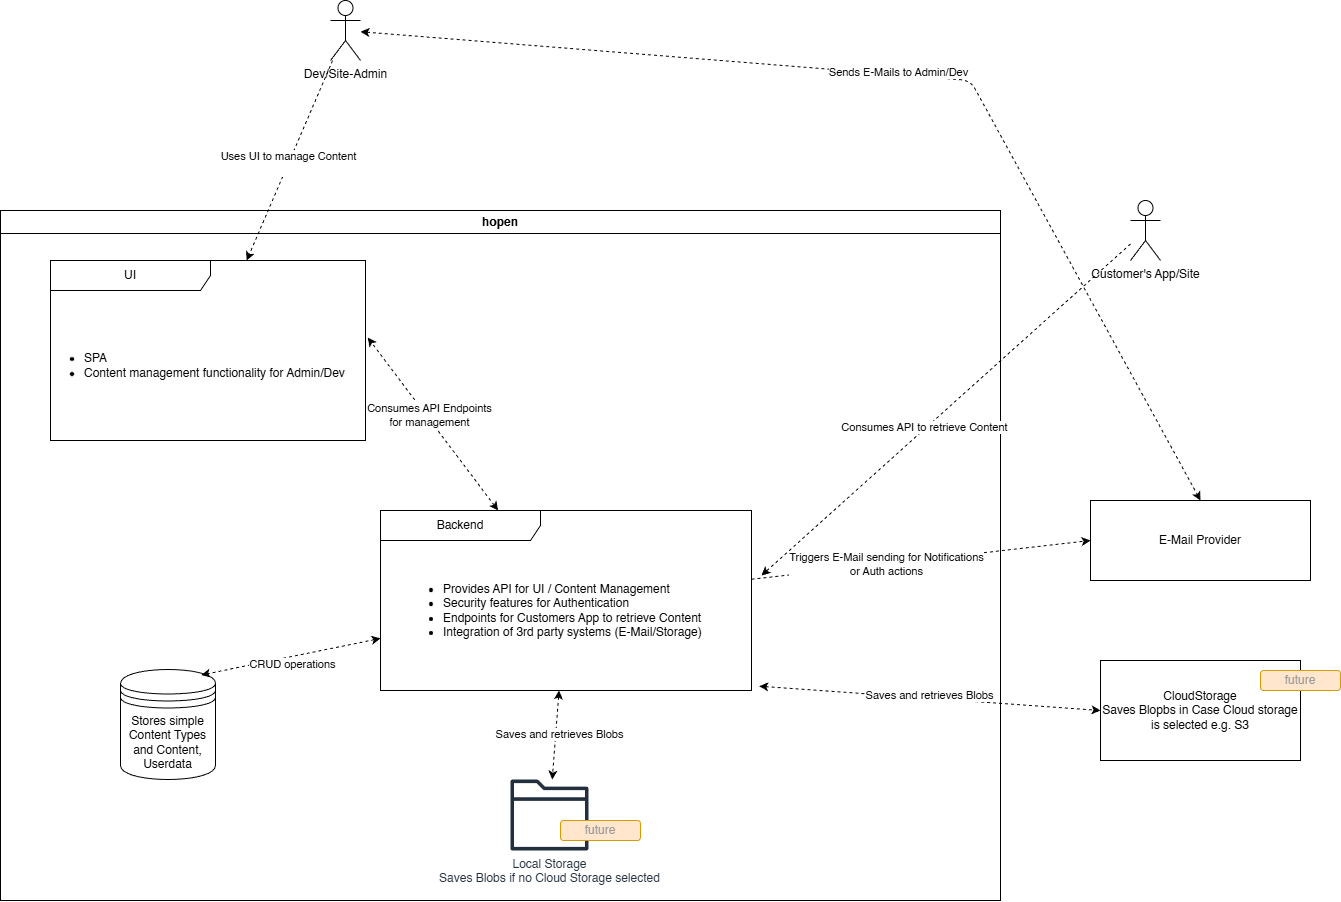

The diagram above was exported from draw.io. Its source (the exported page's mxGraphModel, read from the mxfile embedded in the PNG):
<mxGraphModel dx="2608" dy="1235" grid="1" gridSize="10" guides="1" tooltips="1" connect="1" arrows="1" fold="1" page="1" pageScale="1" pageWidth="850" pageHeight="1100" background="#ffffff" math="0" shadow="0">
  <root>
    <mxCell id="0" />
    <mxCell id="1" parent="0" />
    <mxCell id="2" value="hopen" style="swimlane;whiteSpace=wrap;html=1;" vertex="1" parent="1">
      <mxGeometry x="-170" y="330" width="1000" height="690" as="geometry" />
    </mxCell>
    <mxCell id="3" value="Stores simple Content Types and Content, Userdata" style="shape=datastore;whiteSpace=wrap;html=1;" vertex="1" parent="2">
      <mxGeometry x="120" y="459" width="95" height="110" as="geometry" />
    </mxCell>
    <mxCell id="5" value="UI" style="shape=umlFrame;whiteSpace=wrap;html=1;pointerEvents=0;recursiveResize=0;container=1;collapsible=0;width=160;" vertex="1" parent="2">
      <mxGeometry x="50" y="50" width="315" height="180" as="geometry" />
    </mxCell>
    <mxCell id="6" value="&lt;ul&gt;&lt;li&gt;SPA&lt;/li&gt;&lt;li&gt;Content management functionality for Admin/Dev&lt;/li&gt;&lt;/ul&gt;" style="text;html=1;align=left;verticalAlign=middle;resizable=0;points=[];autosize=1;strokeColor=none;fillColor=none;" vertex="1" parent="5">
      <mxGeometry x="-7.5" y="65" width="320" height="80" as="geometry" />
    </mxCell>
    <mxCell id="16" style="edgeStyle=none;html=1;startArrow=classic;startFill=1;dashed=1;" edge="1" parent="2" source="7" target="9">
      <mxGeometry relative="1" as="geometry" />
    </mxCell>
    <mxCell id="17" value="Saves and retrieves Blobs" style="edgeLabel;html=1;align=center;verticalAlign=middle;resizable=0;points=[];" vertex="1" connectable="0" parent="16">
      <mxGeometry x="-0.0125" y="3" relative="1" as="geometry">
        <mxPoint as="offset" />
      </mxGeometry>
    </mxCell>
    <mxCell id="7" value="Backend" style="shape=umlFrame;whiteSpace=wrap;html=1;pointerEvents=0;recursiveResize=0;container=1;collapsible=0;width=160;" vertex="1" parent="2">
      <mxGeometry x="380" y="300" width="371" height="180" as="geometry" />
    </mxCell>
    <mxCell id="8" value="&lt;ul&gt;&lt;li&gt;Provides API for UI / Content Management&lt;/li&gt;&lt;li&gt;Security features for Authentication&lt;/li&gt;&lt;li&gt;Endpoints for Customers App to retrieve Content&lt;/li&gt;&lt;li&gt;Integration of 3rd party systems (E-Mail/Storage)&lt;/li&gt;&lt;/ul&gt;" style="text;html=1;align=left;verticalAlign=middle;resizable=0;points=[];autosize=1;strokeColor=none;fillColor=none;" vertex="1" parent="7">
      <mxGeometry x="21" y="40" width="320" height="120" as="geometry" />
    </mxCell>
    <mxCell id="9" value="Local Storage&lt;br&gt;Saves Blobs if no Cloud Storage selected" style="sketch=0;outlineConnect=0;fontColor=#232F3E;gradientColor=none;fillColor=#232F3D;strokeColor=none;dashed=0;verticalLabelPosition=bottom;verticalAlign=top;align=center;html=1;fontSize=12;fontStyle=0;aspect=fixed;pointerEvents=1;shape=mxgraph.aws4.folder;" vertex="1" parent="2">
      <mxGeometry x="510" y="569" width="78" height="71" as="geometry" />
    </mxCell>
    <mxCell id="26" style="edgeStyle=none;html=1;entryX=0.85;entryY=0.05;entryDx=0;entryDy=0;entryPerimeter=0;startArrow=classic;startFill=1;dashed=1;" edge="1" parent="2" source="7" target="3">
      <mxGeometry relative="1" as="geometry" />
    </mxCell>
    <mxCell id="27" value="CRUD operations" style="edgeLabel;html=1;align=center;verticalAlign=middle;resizable=0;points=[];" vertex="1" connectable="0" parent="26">
      <mxGeometry x="-0.0018" y="7" relative="1" as="geometry">
        <mxPoint as="offset" />
      </mxGeometry>
    </mxCell>
    <mxCell id="31" style="edgeStyle=none;html=1;entryX=1.007;entryY=0.428;entryDx=0;entryDy=0;entryPerimeter=0;startArrow=classic;startFill=1;dashed=1;" edge="1" parent="2" source="7" target="5">
      <mxGeometry relative="1" as="geometry" />
    </mxCell>
    <mxCell id="32" value="Consumes API Endpoints&lt;br&gt;for management" style="edgeLabel;html=1;align=center;verticalAlign=middle;resizable=0;points=[];" vertex="1" connectable="0" parent="31">
      <mxGeometry x="0.0831" y="-2" relative="1" as="geometry">
        <mxPoint as="offset" />
      </mxGeometry>
    </mxCell>
    <mxCell id="36" value="future" style="rounded=1;whiteSpace=wrap;html=1;fillColor=#ffe6cc;strokeColor=#d79b00;fontColor=#999999;" vertex="1" parent="2">
      <mxGeometry x="560" y="610" width="80" height="20" as="geometry" />
    </mxCell>
    <mxCell id="10" value="CloudStorage&lt;br&gt;Saves Blopbs in Case Cloud storage is selected e.g. S3" style="rounded=0;whiteSpace=wrap;html=1;" vertex="1" parent="1">
      <mxGeometry x="930" y="780" width="200" height="100" as="geometry" />
    </mxCell>
    <mxCell id="11" value="E-Mail Provider" style="rounded=0;whiteSpace=wrap;html=1;" vertex="1" parent="1">
      <mxGeometry x="920" y="620" width="220" height="80" as="geometry" />
    </mxCell>
    <mxCell id="12" value="Customer's App/Site&lt;div style=&quot;color: rgb(63, 63, 63); scrollbar-color: rgb(226, 226, 226) rgb(251, 251, 251);&quot;&gt;&lt;br style=&quot;color: rgb(63, 63, 63); scrollbar-color: rgb(226, 226, 226) rgb(251, 251, 251);&quot;&gt;&lt;/div&gt;" style="shape=umlActor;verticalLabelPosition=bottom;verticalAlign=top;html=1;outlineConnect=0;" vertex="1" parent="1">
      <mxGeometry x="960" y="320" width="30" height="60" as="geometry" />
    </mxCell>
    <mxCell id="28" style="edgeStyle=none;html=1;dashed=1;" edge="1" parent="1" source="15" target="5">
      <mxGeometry relative="1" as="geometry" />
    </mxCell>
    <mxCell id="29" value="Uses UI to manage Content&lt;div&gt;&lt;br&gt;&lt;/div&gt;" style="edgeLabel;html=1;align=center;verticalAlign=middle;resizable=0;points=[];" vertex="1" connectable="0" parent="28">
      <mxGeometry x="0.0167" y="-1" relative="1" as="geometry">
        <mxPoint y="1" as="offset" />
      </mxGeometry>
    </mxCell>
    <mxCell id="15" value="Dev/Site-Admin" style="shape=umlActor;verticalLabelPosition=bottom;verticalAlign=top;html=1;outlineConnect=0;" vertex="1" parent="1">
      <mxGeometry x="160" y="120" width="30" height="60" as="geometry" />
    </mxCell>
    <mxCell id="18" style="edgeStyle=none;html=1;startArrow=classic;startFill=1;dashed=1;exitX=1.021;exitY=0.976;exitDx=0;exitDy=0;exitPerimeter=0;entryX=0;entryY=0.5;entryDx=0;entryDy=0;" edge="1" parent="1" source="7" target="10">
      <mxGeometry relative="1" as="geometry">
        <mxPoint x="750" y="610" as="sourcePoint" />
        <mxPoint x="750" y="720" as="targetPoint" />
      </mxGeometry>
    </mxCell>
    <mxCell id="19" value="Saves and retrieves Blobs" style="edgeLabel;html=1;align=center;verticalAlign=middle;resizable=0;points=[];" vertex="1" connectable="0" parent="18">
      <mxGeometry x="-0.0125" y="3" relative="1" as="geometry">
        <mxPoint as="offset" />
      </mxGeometry>
    </mxCell>
    <mxCell id="20" style="edgeStyle=none;html=1;startArrow=classic;startFill=1;dashed=1;entryX=0.5;entryY=0;entryDx=0;entryDy=0;" edge="1" parent="1" source="15" target="11">
      <mxGeometry relative="1" as="geometry">
        <mxPoint x="960" y="450" as="sourcePoint" />
        <mxPoint x="960" y="560" as="targetPoint" />
        <Array as="points">
          <mxPoint x="800" y="200" />
        </Array>
      </mxGeometry>
    </mxCell>
    <mxCell id="21" value="Sends E-Mails to Admin/Dev" style="edgeLabel;html=1;align=center;verticalAlign=middle;resizable=0;points=[];" vertex="1" connectable="0" parent="20">
      <mxGeometry x="-0.0125" y="3" relative="1" as="geometry">
        <mxPoint as="offset" />
      </mxGeometry>
    </mxCell>
    <mxCell id="22" style="edgeStyle=none;html=1;entryX=0;entryY=0.5;entryDx=0;entryDy=0;dashed=1;" edge="1" parent="1" source="7" target="11">
      <mxGeometry relative="1" as="geometry" />
    </mxCell>
    <mxCell id="23" value="Triggers E-Mail sending for Notifications&lt;br&gt;or Auth actions" style="edgeLabel;html=1;align=center;verticalAlign=middle;resizable=0;points=[];" vertex="1" connectable="0" parent="22">
      <mxGeometry x="-0.2051" relative="1" as="geometry">
        <mxPoint as="offset" />
      </mxGeometry>
    </mxCell>
    <mxCell id="24" style="edgeStyle=none;html=1;entryX=1.027;entryY=0.361;entryDx=0;entryDy=0;entryPerimeter=0;dashed=1;" edge="1" parent="1" source="12" target="7">
      <mxGeometry relative="1" as="geometry" />
    </mxCell>
    <mxCell id="25" value="Consumes API to retrieve Content" style="edgeLabel;html=1;align=center;verticalAlign=middle;resizable=0;points=[];" vertex="1" connectable="0" parent="24">
      <mxGeometry x="0.1088" y="-2" relative="1" as="geometry">
        <mxPoint as="offset" />
      </mxGeometry>
    </mxCell>
    <mxCell id="35" value="future" style="rounded=1;whiteSpace=wrap;html=1;fillColor=#ffe6cc;strokeColor=#d79b00;fontColor=#999999;" vertex="1" parent="1">
      <mxGeometry x="1090" y="790" width="80" height="20" as="geometry" />
    </mxCell>
  </root>
</mxGraphModel>